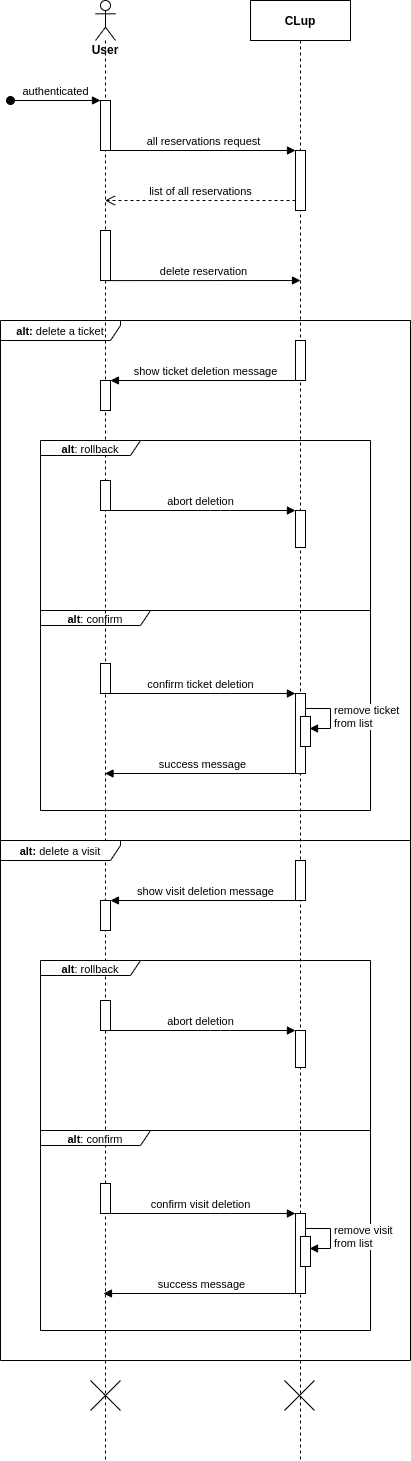

The diagram above was exported from draw.io. Its source (the exported page's mxGraphModel, read from the mxfile embedded in the PNG):
<mxGraphModel dx="868" dy="448" grid="1" gridSize="10" guides="1" tooltips="1" connect="1" arrows="1" fold="1" page="1" pageScale="1" pageWidth="850" pageHeight="1100" math="0" shadow="0">
  <root>
    <mxCell id="0" />
    <mxCell id="1" parent="0" />
    <mxCell id="hY6kvGmCVBddUh0xzyKB-15" value="&lt;font style=&quot;font-size: 11px&quot;&gt;&lt;b&gt;alt:&lt;/b&gt; delete a ticket&lt;/font&gt;" style="shape=umlFrame;whiteSpace=wrap;html=1;width=120;height=20;" parent="1" vertex="1">
      <mxGeometry x="50" y="400" width="410" height="520" as="geometry" />
    </mxCell>
    <mxCell id="hY6kvGmCVBddUh0xzyKB-35" value="&lt;font style=&quot;font-size: 11px&quot;&gt;&lt;b&gt;alt&lt;/b&gt;: confirm&lt;/font&gt;" style="shape=umlFrame;whiteSpace=wrap;html=1;width=110;height=15;" parent="1" vertex="1">
      <mxGeometry x="90" y="690" width="330" height="200" as="geometry" />
    </mxCell>
    <mxCell id="3nuBFxr9cyL0pnOWT2aG-5" value="CLup" style="shape=umlLifeline;perimeter=lifelinePerimeter;container=1;collapsible=0;recursiveResize=0;rounded=0;shadow=0;strokeWidth=1;fontStyle=1" parent="1" vertex="1">
      <mxGeometry x="300" y="80" width="100" height="1460" as="geometry" />
    </mxCell>
    <mxCell id="hY6kvGmCVBddUh0xzyKB-5" value="" style="html=1;points=[];perimeter=orthogonalPerimeter;" parent="3nuBFxr9cyL0pnOWT2aG-5" vertex="1">
      <mxGeometry x="45" y="150" width="10" height="60" as="geometry" />
    </mxCell>
    <mxCell id="hY6kvGmCVBddUh0xzyKB-60" value="" style="shape=umlDestroy;" parent="3nuBFxr9cyL0pnOWT2aG-5" vertex="1">
      <mxGeometry x="34" y="1380" width="30" height="30" as="geometry" />
    </mxCell>
    <mxCell id="hY6kvGmCVBddUh0xzyKB-2" value="&lt;b&gt;User&lt;/b&gt;" style="shape=umlLifeline;participant=umlActor;perimeter=lifelinePerimeter;whiteSpace=wrap;html=1;container=1;collapsible=0;recursiveResize=0;verticalAlign=top;spacingTop=36;outlineConnect=0;size=40;" parent="1" vertex="1">
      <mxGeometry x="145" y="80" width="20" height="1460" as="geometry" />
    </mxCell>
    <mxCell id="hY6kvGmCVBddUh0xzyKB-4" value="" style="html=1;points=[];perimeter=orthogonalPerimeter;" parent="hY6kvGmCVBddUh0xzyKB-2" vertex="1">
      <mxGeometry x="5" y="100" width="10" height="50" as="geometry" />
    </mxCell>
    <mxCell id="hY6kvGmCVBddUh0xzyKB-11" value="" style="html=1;points=[];perimeter=orthogonalPerimeter;" parent="hY6kvGmCVBddUh0xzyKB-2" vertex="1">
      <mxGeometry x="5" y="230" width="10" height="50" as="geometry" />
    </mxCell>
    <mxCell id="hY6kvGmCVBddUh0xzyKB-3" value="authenticated" style="html=1;verticalAlign=bottom;startArrow=oval;startFill=1;endArrow=block;startSize=8;" parent="1" edge="1">
      <mxGeometry width="60" relative="1" as="geometry">
        <mxPoint x="60" y="180" as="sourcePoint" />
        <mxPoint x="150" y="180" as="targetPoint" />
      </mxGeometry>
    </mxCell>
    <mxCell id="hY6kvGmCVBddUh0xzyKB-6" value="all reservations request" style="html=1;verticalAlign=bottom;endArrow=block;entryX=0;entryY=0;" parent="1" target="hY6kvGmCVBddUh0xzyKB-5" edge="1">
      <mxGeometry relative="1" as="geometry">
        <mxPoint x="160" y="230" as="sourcePoint" />
      </mxGeometry>
    </mxCell>
    <mxCell id="hY6kvGmCVBddUh0xzyKB-14" value="delete reservation" style="html=1;verticalAlign=bottom;endArrow=block;exitX=0.496;exitY=1.002;exitDx=0;exitDy=0;exitPerimeter=0;" parent="1" source="hY6kvGmCVBddUh0xzyKB-11" edge="1">
      <mxGeometry width="80" relative="1" as="geometry">
        <mxPoint x="155.91999999999996" y="349.48" as="sourcePoint" />
        <mxPoint x="350" y="360" as="targetPoint" />
        <Array as="points">
          <mxPoint x="350" y="360" />
        </Array>
      </mxGeometry>
    </mxCell>
    <mxCell id="hY6kvGmCVBddUh0xzyKB-16" value="" style="html=1;points=[];perimeter=orthogonalPerimeter;" parent="1" vertex="1">
      <mxGeometry x="345" y="420" width="10" height="40" as="geometry" />
    </mxCell>
    <mxCell id="hY6kvGmCVBddUh0xzyKB-17" value="show ticket deletion message" style="html=1;verticalAlign=bottom;endArrow=block;strokeColor=#000000;entryX=0.997;entryY=0;entryDx=0;entryDy=0;entryPerimeter=0;" parent="1" edge="1">
      <mxGeometry width="80" relative="1" as="geometry">
        <mxPoint x="351" y="460" as="sourcePoint" />
        <mxPoint x="159.97000000000003" y="460" as="targetPoint" />
      </mxGeometry>
    </mxCell>
    <mxCell id="hY6kvGmCVBddUh0xzyKB-25" value="&lt;font style=&quot;font-size: 11px&quot;&gt;&lt;b&gt;alt&lt;/b&gt;: rollback&lt;/font&gt;" style="shape=umlFrame;whiteSpace=wrap;html=1;width=100;height=15;" parent="1" vertex="1">
      <mxGeometry x="90" y="520" width="330" height="170" as="geometry" />
    </mxCell>
    <mxCell id="hY6kvGmCVBddUh0xzyKB-27" value="abort deletion" style="html=1;verticalAlign=bottom;endArrow=block;strokeColor=#000000;entryX=-0.007;entryY=0;entryDx=0;entryDy=0;entryPerimeter=0;" parent="1" edge="1">
      <mxGeometry width="80" relative="1" as="geometry">
        <mxPoint x="154.92857142857144" y="590" as="sourcePoint" />
        <mxPoint x="344.93000000000006" y="590" as="targetPoint" />
        <Array as="points">
          <mxPoint x="270" y="590" />
        </Array>
      </mxGeometry>
    </mxCell>
    <mxCell id="hY6kvGmCVBddUh0xzyKB-30" value="" style="html=1;points=[];perimeter=orthogonalPerimeter;" parent="1" vertex="1">
      <mxGeometry x="345" y="590" width="10" height="37" as="geometry" />
    </mxCell>
    <mxCell id="hY6kvGmCVBddUh0xzyKB-33" value="" style="html=1;points=[];perimeter=orthogonalPerimeter;" parent="1" vertex="1">
      <mxGeometry x="150" y="460" width="10" height="30" as="geometry" />
    </mxCell>
    <mxCell id="hY6kvGmCVBddUh0xzyKB-34" value="" style="html=1;points=[];perimeter=orthogonalPerimeter;" parent="1" vertex="1">
      <mxGeometry x="150" y="560" width="10" height="30" as="geometry" />
    </mxCell>
    <mxCell id="hY6kvGmCVBddUh0xzyKB-36" value="" style="html=1;points=[];perimeter=orthogonalPerimeter;" parent="1" vertex="1">
      <mxGeometry x="345" y="773" width="10" height="80" as="geometry" />
    </mxCell>
    <mxCell id="hY6kvGmCVBddUh0xzyKB-37" value="confirm ticket deletion" style="html=1;verticalAlign=bottom;endArrow=block;strokeColor=#000000;entryX=-0.007;entryY=0;entryDx=0;entryDy=0;entryPerimeter=0;" parent="1" target="hY6kvGmCVBddUh0xzyKB-36" edge="1">
      <mxGeometry width="80" relative="1" as="geometry">
        <mxPoint x="154.92857142857144" y="773" as="sourcePoint" />
        <mxPoint x="330" y="773" as="targetPoint" />
        <Array as="points">
          <mxPoint x="270" y="773" />
        </Array>
      </mxGeometry>
    </mxCell>
    <mxCell id="hY6kvGmCVBddUh0xzyKB-38" value="" style="html=1;points=[];perimeter=orthogonalPerimeter;" parent="1" vertex="1">
      <mxGeometry x="350" y="796" width="10" height="30" as="geometry" />
    </mxCell>
    <mxCell id="hY6kvGmCVBddUh0xzyKB-39" value="remove ticket &lt;br&gt;from list" style="edgeStyle=orthogonalEdgeStyle;html=1;align=left;spacingLeft=2;endArrow=block;rounded=0;entryX=1;entryY=0;strokeColor=#000000;" parent="1" edge="1">
      <mxGeometry relative="1" as="geometry">
        <mxPoint x="355" y="788" as="sourcePoint" />
        <Array as="points">
          <mxPoint x="380" y="788" />
        </Array>
        <mxPoint x="359" y="808" as="targetPoint" />
      </mxGeometry>
    </mxCell>
    <mxCell id="hY6kvGmCVBddUh0xzyKB-40" value="" style="html=1;points=[];perimeter=orthogonalPerimeter;" parent="1" vertex="1">
      <mxGeometry x="150" y="743" width="10" height="30" as="geometry" />
    </mxCell>
    <mxCell id="hY6kvGmCVBddUh0xzyKB-41" value="success message" style="html=1;verticalAlign=bottom;endArrow=block;strokeColor=#000000;exitX=0.503;exitY=1;exitDx=0;exitDy=0;exitPerimeter=0;" parent="1" source="hY6kvGmCVBddUh0xzyKB-36" target="hY6kvGmCVBddUh0xzyKB-2" edge="1">
      <mxGeometry width="80" relative="1" as="geometry">
        <mxPoint x="390" y="840" as="sourcePoint" />
        <mxPoint x="470" y="840" as="targetPoint" />
      </mxGeometry>
    </mxCell>
    <mxCell id="hY6kvGmCVBddUh0xzyKB-42" value="&lt;font style=&quot;font-size: 11px&quot;&gt;&lt;b&gt;alt:&lt;/b&gt; delete a visit&lt;/font&gt;" style="shape=umlFrame;whiteSpace=wrap;html=1;width=120;height=20;" parent="1" vertex="1">
      <mxGeometry x="50" y="920" width="410" height="520" as="geometry" />
    </mxCell>
    <mxCell id="hY6kvGmCVBddUh0xzyKB-43" value="&lt;font style=&quot;font-size: 11px&quot;&gt;&lt;b&gt;alt&lt;/b&gt;: confirm&lt;/font&gt;" style="shape=umlFrame;whiteSpace=wrap;html=1;width=110;height=15;" parent="1" vertex="1">
      <mxGeometry x="90" y="1210" width="330" height="200" as="geometry" />
    </mxCell>
    <mxCell id="hY6kvGmCVBddUh0xzyKB-44" value="" style="html=1;points=[];perimeter=orthogonalPerimeter;" parent="1" vertex="1">
      <mxGeometry x="345" y="940" width="10" height="40" as="geometry" />
    </mxCell>
    <mxCell id="hY6kvGmCVBddUh0xzyKB-45" value="show visit deletion message" style="html=1;verticalAlign=bottom;endArrow=block;strokeColor=#000000;entryX=0.997;entryY=0;entryDx=0;entryDy=0;entryPerimeter=0;" parent="1" edge="1">
      <mxGeometry width="80" relative="1" as="geometry">
        <mxPoint x="351" y="980" as="sourcePoint" />
        <mxPoint x="159.9700000000007" y="980" as="targetPoint" />
      </mxGeometry>
    </mxCell>
    <mxCell id="hY6kvGmCVBddUh0xzyKB-46" value="&lt;font style=&quot;font-size: 11px&quot;&gt;&lt;b&gt;alt&lt;/b&gt;: rollback&lt;/font&gt;" style="shape=umlFrame;whiteSpace=wrap;html=1;width=100;height=15;" parent="1" vertex="1">
      <mxGeometry x="90" y="1040" width="330" height="170" as="geometry" />
    </mxCell>
    <mxCell id="hY6kvGmCVBddUh0xzyKB-47" value="abort deletion" style="html=1;verticalAlign=bottom;endArrow=block;strokeColor=#000000;entryX=-0.007;entryY=0;entryDx=0;entryDy=0;entryPerimeter=0;" parent="1" edge="1">
      <mxGeometry width="80" relative="1" as="geometry">
        <mxPoint x="154.92857142857156" y="1110" as="sourcePoint" />
        <mxPoint x="344.9300000000003" y="1110" as="targetPoint" />
        <Array as="points">
          <mxPoint x="270" y="1110" />
        </Array>
      </mxGeometry>
    </mxCell>
    <mxCell id="hY6kvGmCVBddUh0xzyKB-48" value="" style="html=1;points=[];perimeter=orthogonalPerimeter;" parent="1" vertex="1">
      <mxGeometry x="345" y="1110" width="10" height="37" as="geometry" />
    </mxCell>
    <mxCell id="hY6kvGmCVBddUh0xzyKB-51" value="" style="html=1;points=[];perimeter=orthogonalPerimeter;" parent="1" vertex="1">
      <mxGeometry x="150" y="980" width="10" height="30" as="geometry" />
    </mxCell>
    <mxCell id="hY6kvGmCVBddUh0xzyKB-52" value="" style="html=1;points=[];perimeter=orthogonalPerimeter;" parent="1" vertex="1">
      <mxGeometry x="150" y="1080" width="10" height="30" as="geometry" />
    </mxCell>
    <mxCell id="hY6kvGmCVBddUh0xzyKB-53" value="" style="html=1;points=[];perimeter=orthogonalPerimeter;" parent="1" vertex="1">
      <mxGeometry x="345" y="1293" width="10" height="80" as="geometry" />
    </mxCell>
    <mxCell id="hY6kvGmCVBddUh0xzyKB-54" value="confirm visit deletion" style="html=1;verticalAlign=bottom;endArrow=block;strokeColor=#000000;entryX=-0.007;entryY=0;entryDx=0;entryDy=0;entryPerimeter=0;" parent="1" target="hY6kvGmCVBddUh0xzyKB-53" edge="1">
      <mxGeometry width="80" relative="1" as="geometry">
        <mxPoint x="154.92857142857156" y="1293" as="sourcePoint" />
        <mxPoint x="330" y="1293" as="targetPoint" />
        <Array as="points">
          <mxPoint x="270" y="1293" />
        </Array>
      </mxGeometry>
    </mxCell>
    <mxCell id="hY6kvGmCVBddUh0xzyKB-55" value="" style="html=1;points=[];perimeter=orthogonalPerimeter;" parent="1" vertex="1">
      <mxGeometry x="350" y="1316" width="10" height="30" as="geometry" />
    </mxCell>
    <mxCell id="hY6kvGmCVBddUh0xzyKB-56" value="remove visit&amp;nbsp;&lt;br&gt;from list" style="edgeStyle=orthogonalEdgeStyle;html=1;align=left;spacingLeft=2;endArrow=block;rounded=0;entryX=1;entryY=0;strokeColor=#000000;" parent="1" edge="1">
      <mxGeometry relative="1" as="geometry">
        <mxPoint x="355" y="1308" as="sourcePoint" />
        <Array as="points">
          <mxPoint x="380" y="1308" />
        </Array>
        <mxPoint x="359" y="1328" as="targetPoint" />
      </mxGeometry>
    </mxCell>
    <mxCell id="hY6kvGmCVBddUh0xzyKB-57" value="" style="html=1;points=[];perimeter=orthogonalPerimeter;" parent="1" vertex="1">
      <mxGeometry x="150" y="1263" width="10" height="30" as="geometry" />
    </mxCell>
    <mxCell id="hY6kvGmCVBddUh0xzyKB-58" value="success message" style="html=1;verticalAlign=bottom;endArrow=block;strokeColor=#000000;exitX=0.503;exitY=1;exitDx=0;exitDy=0;exitPerimeter=0;" parent="1" source="hY6kvGmCVBddUh0xzyKB-53" edge="1">
      <mxGeometry width="80" relative="1" as="geometry">
        <mxPoint x="390" y="1360" as="sourcePoint" />
        <mxPoint x="153" y="1373" as="targetPoint" />
      </mxGeometry>
    </mxCell>
    <mxCell id="hY6kvGmCVBddUh0xzyKB-59" value="" style="shape=umlDestroy;" parent="1" vertex="1">
      <mxGeometry x="140" y="1460" width="30" height="30" as="geometry" />
    </mxCell>
    <mxCell id="7ubVux-CTMCyEcMq6HQS-1" value="list of all reservations" style="html=1;verticalAlign=bottom;endArrow=open;dashed=1;endSize=8;" edge="1" parent="1" target="hY6kvGmCVBddUh0xzyKB-2">
      <mxGeometry relative="1" as="geometry">
        <mxPoint x="345" y="280" as="sourcePoint" />
        <mxPoint x="265" y="280" as="targetPoint" />
      </mxGeometry>
    </mxCell>
  </root>
</mxGraphModel>